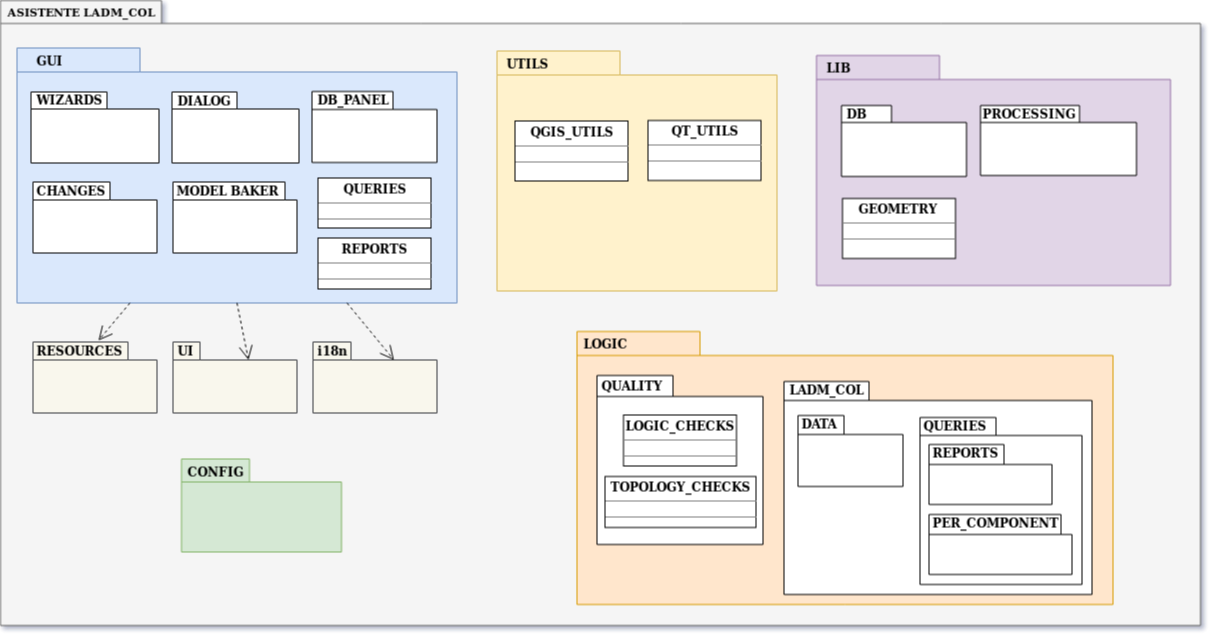

The diagram above was exported from draw.io. Its source (the exported page's mxGraphModel, read from the mxfile embedded in the PNG):
<mxGraphModel dx="1643" dy="847" grid="1" gridSize="10" guides="1" tooltips="1" connect="1" arrows="1" fold="1" page="1" pageScale="1" pageWidth="827" pageHeight="1169" background="#ffffff" math="0" shadow="0">
  <root>
    <mxCell id="0" />
    <mxCell id="1" parent="0" />
    <mxCell id="6e0c8c40b5770093-72" value="" style="shape=folder;fontStyle=1;spacingTop=10;tabWidth=161;tabHeight=23;tabPosition=left;html=1;rounded=0;shadow=0;comic=0;labelBackgroundColor=none;strokeColor=#666666;strokeWidth=1;fillColor=#f5f5f5;fontFamily=Verdana;fontSize=10;align=center;fontColor=#333333;" parent="1" vertex="1">
      <mxGeometry x="220" y="115" width="1200" height="625" as="geometry" />
    </mxCell>
    <mxCell id="6e0c8c40b5770093-18" value="" style="group" parent="1" vertex="1" connectable="0">
      <mxGeometry x="368.5" y="162.5" width="308" height="257.5" as="geometry" />
    </mxCell>
    <mxCell id="6e0c8c40b5770093-11" value="" style="shape=folder;fontStyle=1;spacingTop=10;tabWidth=123;tabHeight=24;tabPosition=left;html=1;rounded=0;shadow=0;comic=0;labelBackgroundColor=none;strokeColor=#6c8ebf;strokeWidth=1;fillColor=#dae8fc;fontFamily=Verdana;fontSize=10;align=center;" parent="6e0c8c40b5770093-18" vertex="1">
      <mxGeometry x="-132" width="440.00000000000006" height="255" as="geometry" />
    </mxCell>
    <mxCell id="4v30YDuuGvVCRKK9GEr5-11" value="" style="shape=folder;fontStyle=1;spacingTop=10;tabWidth=76;tabHeight=17;tabPosition=left;html=1;rounded=0;shadow=0;comic=0;labelBackgroundColor=none;strokeColor=#000000;strokeWidth=1;fillColor=#ffffff;fontFamily=Verdana;fontSize=10;fontColor=#000000;align=center;" vertex="1" parent="6e0c8c40b5770093-18">
      <mxGeometry x="-118" y="44" width="128" height="71" as="geometry" />
    </mxCell>
    <mxCell id="4v30YDuuGvVCRKK9GEr5-12" value="WIZARDS" style="text;html=1;align=left;verticalAlign=top;spacingTop=-4;fontSize=12;fontFamily=Lucida Console;fontColor=#000000;fontStyle=1" vertex="1" parent="6e0c8c40b5770093-18">
      <mxGeometry x="-114.4" y="42.5" width="51.7" height="20" as="geometry" />
    </mxCell>
    <mxCell id="4v30YDuuGvVCRKK9GEr5-13" value="" style="shape=folder;fontStyle=1;spacingTop=10;tabWidth=65;tabHeight=17;tabPosition=left;html=1;rounded=0;shadow=0;comic=0;labelBackgroundColor=none;strokeColor=#000000;strokeWidth=1;fillColor=#ffffff;fontFamily=Verdana;fontSize=10;fontColor=#000000;align=center;" vertex="1" parent="6e0c8c40b5770093-18">
      <mxGeometry x="23" y="44" width="127" height="71" as="geometry" />
    </mxCell>
    <mxCell id="4v30YDuuGvVCRKK9GEr5-14" value="DIALOG" style="text;html=1;align=left;verticalAlign=top;spacingTop=-4;fontSize=12;fontFamily=Lucida Console;fontColor=#000000;fontStyle=1" vertex="1" parent="6e0c8c40b5770093-18">
      <mxGeometry x="26.5" y="43" width="51.7" height="20" as="geometry" />
    </mxCell>
    <mxCell id="4v30YDuuGvVCRKK9GEr5-21" value="&lt;p style=&quot;margin: 0px ; margin-top: 4px ; text-align: center&quot;&gt;&lt;b&gt;QUERIES&lt;/b&gt;&lt;/p&gt;&lt;hr size=&quot;1&quot;&gt;&lt;div style=&quot;height: 2px&quot;&gt;&lt;/div&gt;&lt;hr size=&quot;1&quot;&gt;&lt;div style=&quot;height: 2px&quot;&gt;&lt;/div&gt;" style="verticalAlign=top;align=left;overflow=fill;fontSize=12;fontFamily=Helvetica;html=1;" vertex="1" parent="6e0c8c40b5770093-18">
      <mxGeometry x="169" y="130" width="113" height="50" as="geometry" />
    </mxCell>
    <mxCell id="4v30YDuuGvVCRKK9GEr5-22" value="&lt;p style=&quot;margin: 0px ; margin-top: 4px ; text-align: center&quot;&gt;&lt;b&gt;REPORTS&lt;/b&gt;&lt;/p&gt;&lt;hr size=&quot;1&quot;&gt;&lt;div style=&quot;height: 2px&quot;&gt;&lt;/div&gt;&lt;hr size=&quot;1&quot;&gt;&lt;div style=&quot;height: 2px&quot;&gt;&lt;/div&gt;" style="verticalAlign=top;align=left;overflow=fill;fontSize=12;fontFamily=Helvetica;html=1;" vertex="1" parent="6e0c8c40b5770093-18">
      <mxGeometry x="169" y="190" width="113" height="51" as="geometry" />
    </mxCell>
    <mxCell id="6e0c8c40b5770093-73" value="&lt;div style=&quot;font-size: 11px&quot;&gt;ASISTENTE LADM_COL&lt;/div&gt;&lt;div style=&quot;font-size: 11px&quot;&gt;&lt;br style=&quot;font-size: 11px&quot;&gt;&lt;/div&gt;" style="text;html=1;align=left;verticalAlign=top;spacingTop=-4;fontSize=11;fontFamily=Lucida Console;fontColor=#000000;fontStyle=1" parent="1" vertex="1">
      <mxGeometry x="224.5" y="117.5" width="130" height="20" as="geometry" />
    </mxCell>
    <mxCell id="4v30YDuuGvVCRKK9GEr5-1" value="&lt;div style=&quot;font-size: 12px;&quot;&gt;GUI&lt;/div&gt;" style="text;html=1;align=left;verticalAlign=top;spacingTop=-4;fontSize=12;fontFamily=Lucida Console;fontColor=#000000;fontStyle=1" vertex="1" parent="1">
      <mxGeometry x="253.5" y="165.5" width="103" height="20" as="geometry" />
    </mxCell>
    <mxCell id="4v30YDuuGvVCRKK9GEr5-15" value="" style="shape=folder;fontStyle=1;spacingTop=10;tabWidth=81;tabHeight=18;tabPosition=left;html=1;rounded=0;shadow=0;comic=0;labelBackgroundColor=none;strokeColor=#000000;strokeWidth=1;fillColor=#ffffff;fontFamily=Verdana;fontSize=10;fontColor=#000000;align=center;" vertex="1" parent="1">
      <mxGeometry x="531.5" y="206" width="125" height="71" as="geometry" />
    </mxCell>
    <mxCell id="4v30YDuuGvVCRKK9GEr5-16" value="DB_PANEL" style="text;html=1;align=left;verticalAlign=top;spacingTop=-4;fontSize=12;fontFamily=Lucida Console;fontColor=#000000;fontStyle=1" vertex="1" parent="1">
      <mxGeometry x="534.5" y="205" width="47" height="20" as="geometry" />
    </mxCell>
    <mxCell id="4v30YDuuGvVCRKK9GEr5-17" value="" style="shape=folder;fontStyle=1;spacingTop=10;tabWidth=77;tabHeight=18;tabPosition=left;html=1;rounded=0;shadow=0;comic=0;labelBackgroundColor=none;strokeColor=#000000;strokeWidth=1;fillColor=#ffffff;fontFamily=Verdana;fontSize=10;fontColor=#000000;align=center;" vertex="1" parent="1">
      <mxGeometry x="252.5" y="296.5" width="124" height="71" as="geometry" />
    </mxCell>
    <mxCell id="4v30YDuuGvVCRKK9GEr5-18" value="CHANGES" style="text;html=1;align=left;verticalAlign=top;spacingTop=-4;fontSize=12;fontFamily=Lucida Console;fontColor=#000000;fontStyle=1" vertex="1" parent="1">
      <mxGeometry x="254" y="295.5" width="51.7" height="20" as="geometry" />
    </mxCell>
    <mxCell id="4v30YDuuGvVCRKK9GEr5-19" value="" style="shape=folder;fontStyle=1;spacingTop=10;tabWidth=112;tabHeight=18;tabPosition=left;html=1;rounded=0;shadow=0;comic=0;labelBackgroundColor=none;strokeColor=#000000;strokeWidth=1;fillColor=#ffffff;fontFamily=Verdana;fontSize=10;fontColor=#000000;align=center;" vertex="1" parent="1">
      <mxGeometry x="392.5" y="296.5" width="124" height="71" as="geometry" />
    </mxCell>
    <mxCell id="4v30YDuuGvVCRKK9GEr5-20" value="MODEL BAKER" style="text;html=1;align=left;verticalAlign=top;spacingTop=-4;fontSize=12;fontFamily=Lucida Console;fontColor=#000000;fontStyle=1" vertex="1" parent="1">
      <mxGeometry x="394" y="296" width="116" height="20" as="geometry" />
    </mxCell>
    <mxCell id="4v30YDuuGvVCRKK9GEr5-37" value="" style="shape=folder;fontStyle=1;spacingTop=10;tabWidth=95;tabHeight=18;tabPosition=left;html=1;rounded=0;shadow=0;comic=0;labelBackgroundColor=none;strokeColor=#36393d;strokeWidth=1;fillColor=#f9f7ed;fontFamily=Verdana;fontSize=10;align=center;" vertex="1" parent="1">
      <mxGeometry x="252.5" y="456.5" width="124" height="71" as="geometry" />
    </mxCell>
    <mxCell id="4v30YDuuGvVCRKK9GEr5-38" value="RESOURCES" style="text;html=1;align=left;verticalAlign=top;spacingTop=-4;fontSize=12;fontFamily=Lucida Console;fontColor=#000000;fontStyle=1" vertex="1" parent="1">
      <mxGeometry x="254" y="455.5" width="51.7" height="20" as="geometry" />
    </mxCell>
    <mxCell id="4v30YDuuGvVCRKK9GEr5-39" value="" style="shape=folder;fontStyle=1;spacingTop=10;tabWidth=27;tabHeight=18;tabPosition=left;html=1;rounded=0;shadow=0;comic=0;labelBackgroundColor=none;strokeColor=#36393d;strokeWidth=1;fillColor=#f9f7ed;fontFamily=Verdana;fontSize=10;align=center;" vertex="1" parent="1">
      <mxGeometry x="392.5" y="456.5" width="124" height="71" as="geometry" />
    </mxCell>
    <mxCell id="4v30YDuuGvVCRKK9GEr5-40" value="UI" style="text;html=1;align=left;verticalAlign=top;spacingTop=-4;fontSize=12;fontFamily=Lucida Console;fontColor=#000000;fontStyle=1" vertex="1" parent="1">
      <mxGeometry x="395" y="455.5" width="51.7" height="20" as="geometry" />
    </mxCell>
    <mxCell id="4v30YDuuGvVCRKK9GEr5-41" value="" style="shape=folder;fontStyle=1;spacingTop=10;tabWidth=38;tabHeight=18;tabPosition=left;html=1;rounded=0;shadow=0;comic=0;labelBackgroundColor=none;strokeColor=#36393d;strokeWidth=1;fillColor=#f9f7ed;fontFamily=Verdana;fontSize=10;align=center;" vertex="1" parent="1">
      <mxGeometry x="532.5" y="456.5" width="124" height="71" as="geometry" />
    </mxCell>
    <mxCell id="4v30YDuuGvVCRKK9GEr5-42" value="i18n" style="text;html=1;align=left;verticalAlign=top;spacingTop=-4;fontSize=12;fontFamily=Lucida Console;fontColor=#000000;fontStyle=1" vertex="1" parent="1">
      <mxGeometry x="535" y="455.5" width="51.7" height="20" as="geometry" />
    </mxCell>
    <mxCell id="4v30YDuuGvVCRKK9GEr5-44" value="" style="endArrow=open;endSize=12;dashed=1;html=1;fontFamily=Lucida Console;fontSize=11;entryX=0.528;entryY=-0.021;entryDx=0;entryDy=0;entryPerimeter=0;" edge="1" parent="1" source="6e0c8c40b5770093-11" target="4v30YDuuGvVCRKK9GEr5-37">
      <mxGeometry width="160" relative="1" as="geometry">
        <mxPoint x="236.5" y="670" as="sourcePoint" />
        <mxPoint x="396.5" y="670" as="targetPoint" />
      </mxGeometry>
    </mxCell>
    <mxCell id="4v30YDuuGvVCRKK9GEr5-45" value="" style="endArrow=open;endSize=12;dashed=1;html=1;fontFamily=Lucida Console;fontSize=11;entryX=0;entryY=0;entryDx=75.5;entryDy=18;entryPerimeter=0;exitX=0.5;exitY=1;exitDx=0;exitDy=0;exitPerimeter=0;" edge="1" parent="1" source="6e0c8c40b5770093-11" target="4v30YDuuGvVCRKK9GEr5-39">
      <mxGeometry width="160" relative="1" as="geometry">
        <mxPoint x="359.4614748286458" y="427.5" as="sourcePoint" />
        <mxPoint x="327.972" y="465.009" as="targetPoint" />
      </mxGeometry>
    </mxCell>
    <mxCell id="4v30YDuuGvVCRKK9GEr5-46" value="" style="endArrow=open;endSize=12;dashed=1;html=1;fontFamily=Lucida Console;fontSize=11;entryX=0;entryY=0;entryDx=81;entryDy=18;entryPerimeter=0;exitX=0.75;exitY=1;exitDx=0;exitDy=0;exitPerimeter=0;" edge="1" parent="1" source="6e0c8c40b5770093-11" target="4v30YDuuGvVCRKK9GEr5-41">
      <mxGeometry width="160" relative="1" as="geometry">
        <mxPoint x="466.5" y="427.5" as="sourcePoint" />
        <mxPoint x="478.0000000000001" y="484.5" as="targetPoint" />
      </mxGeometry>
    </mxCell>
    <mxCell id="6e0c8c40b5770093-33" value="" style="shape=folder;fontStyle=1;spacingTop=10;tabWidth=123;tabHeight=24;tabPosition=left;html=1;rounded=0;shadow=0;comic=0;labelBackgroundColor=none;strokeColor=#d79b00;strokeWidth=1;fillColor=#ffe6cc;fontFamily=Verdana;fontSize=10;align=center;" parent="1" vertex="1">
      <mxGeometry x="796.5" y="446" width="536" height="273" as="geometry" />
    </mxCell>
    <mxCell id="6e0c8c40b5770093-42" value="" style="shape=folder;fontStyle=1;spacingTop=10;tabWidth=76;tabHeight=21;tabPosition=left;html=1;rounded=0;shadow=0;comic=0;labelBackgroundColor=none;strokeColor=#000000;strokeWidth=1;fillColor=#ffffff;fontFamily=Verdana;fontSize=10;fontColor=#000000;align=center;" parent="1" vertex="1">
      <mxGeometry x="816.5" y="490" width="166" height="169" as="geometry" />
    </mxCell>
    <mxCell id="6e0c8c40b5770093-45" value="" style="shape=folder;fontStyle=1;spacingTop=10;tabWidth=85;tabHeight=19;tabPosition=left;html=1;rounded=0;shadow=0;comic=0;labelBackgroundColor=none;strokeColor=#000000;strokeWidth=1;fillColor=#ffffff;fontFamily=Verdana;fontSize=10;fontColor=#000000;align=center;" parent="1" vertex="1">
      <mxGeometry x="1003.5" y="496" width="308" height="213" as="geometry" />
    </mxCell>
    <mxCell id="4v30YDuuGvVCRKK9GEr5-4" value="LOGIC" style="text;html=1;align=left;verticalAlign=top;spacingTop=-4;fontSize=12;fontFamily=Lucida Console;fontColor=#000000;fontStyle=1" vertex="1" parent="1">
      <mxGeometry x="800.5" y="449" width="103" height="20" as="geometry" />
    </mxCell>
    <mxCell id="4v30YDuuGvVCRKK9GEr5-23" value="QUALITY" style="text;html=1;align=left;verticalAlign=top;spacingTop=-4;fontSize=12;fontFamily=Lucida Console;fontColor=#000000;fontStyle=1" vertex="1" parent="1">
      <mxGeometry x="818.5" y="491" width="103" height="20" as="geometry" />
    </mxCell>
    <mxCell id="4v30YDuuGvVCRKK9GEr5-24" value="LADM_COL" style="text;html=1;align=left;verticalAlign=top;spacingTop=-4;fontSize=12;fontFamily=Lucida Console;fontColor=#000000;fontStyle=1" vertex="1" parent="1">
      <mxGeometry x="1006.5" y="495" width="103" height="20" as="geometry" />
    </mxCell>
    <mxCell id="4v30YDuuGvVCRKK9GEr5-25" value="&lt;p style=&quot;margin: 0px ; margin-top: 4px ; text-align: center&quot;&gt;&lt;b&gt;LOGIC_CHECKS&lt;/b&gt;&lt;/p&gt;&lt;hr size=&quot;1&quot;&gt;&lt;div style=&quot;height: 2px&quot;&gt;&lt;/div&gt;&lt;hr size=&quot;1&quot;&gt;&lt;div style=&quot;height: 2px&quot;&gt;&lt;/div&gt;" style="verticalAlign=top;align=left;overflow=fill;fontSize=12;fontFamily=Helvetica;html=1;" vertex="1" parent="1">
      <mxGeometry x="843" y="529.5" width="113" height="51" as="geometry" />
    </mxCell>
    <mxCell id="4v30YDuuGvVCRKK9GEr5-26" value="&lt;p style=&quot;margin: 0px ; margin-top: 4px ; text-align: center&quot;&gt;&lt;b&gt;TOPOLOGY_CHECKS&lt;/b&gt;&lt;/p&gt;&lt;hr size=&quot;1&quot;&gt;&lt;div style=&quot;height: 2px&quot;&gt;&lt;/div&gt;&lt;hr size=&quot;1&quot;&gt;&lt;div style=&quot;height: 2px&quot;&gt;&lt;/div&gt;" style="verticalAlign=top;align=left;overflow=fill;fontSize=12;fontFamily=Helvetica;html=1;" vertex="1" parent="1">
      <mxGeometry x="824.5" y="591" width="151" height="51" as="geometry" />
    </mxCell>
    <mxCell id="4v30YDuuGvVCRKK9GEr5-27" value="" style="shape=folder;fontStyle=1;spacingTop=10;tabWidth=46;tabHeight=19;tabPosition=left;html=1;rounded=0;shadow=0;comic=0;labelBackgroundColor=none;strokeColor=#000000;strokeWidth=1;fillColor=#ffffff;fontFamily=Verdana;fontSize=10;fontColor=#000000;align=center;" vertex="1" parent="1">
      <mxGeometry x="1017.5" y="530" width="105" height="71" as="geometry" />
    </mxCell>
    <mxCell id="4v30YDuuGvVCRKK9GEr5-28" value="DATA" style="text;html=1;align=left;verticalAlign=top;spacingTop=-4;fontSize=12;fontFamily=Lucida Console;fontColor=#000000;fontStyle=1" vertex="1" parent="1">
      <mxGeometry x="1018.5" y="529" width="51.7" height="20" as="geometry" />
    </mxCell>
    <mxCell id="4v30YDuuGvVCRKK9GEr5-29" value="" style="shape=folder;fontStyle=1;spacingTop=10;tabWidth=76;tabHeight=18;tabPosition=left;html=1;rounded=0;shadow=0;comic=0;labelBackgroundColor=none;strokeColor=#000000;strokeWidth=1;fillColor=#ffffff;fontFamily=Verdana;fontSize=10;fontColor=#000000;align=center;" vertex="1" parent="1">
      <mxGeometry x="1139.5" y="532" width="162" height="167" as="geometry" />
    </mxCell>
    <mxCell id="4v30YDuuGvVCRKK9GEr5-30" value="QUERIES" style="text;html=1;align=left;verticalAlign=top;spacingTop=-4;fontSize=12;fontFamily=Lucida Console;fontColor=#000000;fontStyle=1" vertex="1" parent="1">
      <mxGeometry x="1141" y="531" width="116" height="20" as="geometry" />
    </mxCell>
    <mxCell id="4v30YDuuGvVCRKK9GEr5-31" value="" style="shape=folder;fontStyle=1;spacingTop=10;tabWidth=75;tabHeight=20;tabPosition=left;html=1;rounded=0;shadow=0;comic=0;labelBackgroundColor=none;strokeColor=#000000;strokeWidth=1;fillColor=#ffffff;fontFamily=Verdana;fontSize=10;fontColor=#000000;align=center;" vertex="1" parent="1">
      <mxGeometry x="1148.5" y="559" width="123" height="60" as="geometry" />
    </mxCell>
    <mxCell id="4v30YDuuGvVCRKK9GEr5-32" value="REPORTS" style="text;html=1;align=left;verticalAlign=top;spacingTop=-4;fontSize=12;fontFamily=Lucida Console;fontColor=#000000;fontStyle=1" vertex="1" parent="1">
      <mxGeometry x="1149.5" y="558" width="51.7" height="20" as="geometry" />
    </mxCell>
    <mxCell id="4v30YDuuGvVCRKK9GEr5-33" value="" style="shape=folder;fontStyle=1;spacingTop=10;tabWidth=132;tabHeight=20;tabPosition=left;html=1;rounded=0;shadow=0;comic=0;labelBackgroundColor=none;strokeColor=#000000;strokeWidth=1;fillColor=#ffffff;fontFamily=Verdana;fontSize=10;fontColor=#000000;align=center;" vertex="1" parent="1">
      <mxGeometry x="1148.5" y="629" width="143" height="60" as="geometry" />
    </mxCell>
    <mxCell id="4v30YDuuGvVCRKK9GEr5-34" value="PER_COMPONENT" style="text;html=1;align=left;verticalAlign=top;spacingTop=-4;fontSize=12;fontFamily=Lucida Console;fontColor=#000000;fontStyle=1" vertex="1" parent="1">
      <mxGeometry x="1149.5" y="628" width="51.7" height="20" as="geometry" />
    </mxCell>
    <mxCell id="6e0c8c40b5770093-47" value="" style="shape=folder;fontStyle=1;spacingTop=10;tabWidth=68;tabHeight=23;tabPosition=left;html=1;rounded=0;shadow=0;comic=0;labelBackgroundColor=none;strokeColor=#82b366;strokeWidth=1;fillColor=#d5e8d4;fontFamily=Verdana;fontSize=10;align=center;" parent="1" vertex="1">
      <mxGeometry x="401" y="573.5" width="160" height="93" as="geometry" />
    </mxCell>
    <mxCell id="4v30YDuuGvVCRKK9GEr5-5" value="CONFIG" style="text;html=1;align=left;verticalAlign=top;spacingTop=-4;fontSize=12;fontFamily=Lucida Console;fontColor=#000000;fontStyle=1" vertex="1" parent="1">
      <mxGeometry x="405" y="576.5" width="103" height="20" as="geometry" />
    </mxCell>
    <mxCell id="4v30YDuuGvVCRKK9GEr5-48" value="" style="group" vertex="1" connectable="0" parent="1">
      <mxGeometry x="1036" y="170" width="354" height="230" as="geometry" />
    </mxCell>
    <mxCell id="4v30YDuuGvVCRKK9GEr5-47" value="" style="group" vertex="1" connectable="0" parent="4v30YDuuGvVCRKK9GEr5-48">
      <mxGeometry width="354" height="230" as="geometry" />
    </mxCell>
    <mxCell id="6e0c8c40b5770093-25" value="" style="shape=folder;fontStyle=1;spacingTop=10;tabWidth=123;tabHeight=24;tabPosition=left;html=1;rounded=0;shadow=0;comic=0;labelBackgroundColor=none;strokeColor=#9673a6;strokeWidth=1;fillColor=#e1d5e7;fontFamily=Verdana;fontSize=10;align=center;" parent="4v30YDuuGvVCRKK9GEr5-47" vertex="1">
      <mxGeometry width="354" height="230" as="geometry" />
    </mxCell>
    <mxCell id="6e0c8c40b5770093-27" value="" style="shape=folder;fontStyle=1;spacingTop=10;tabWidth=50;tabHeight=17;tabPosition=left;html=1;rounded=0;shadow=0;comic=0;labelBackgroundColor=none;strokeColor=#000000;strokeWidth=1;fillColor=#ffffff;fontFamily=Verdana;fontSize=10;fontColor=#000000;align=center;" parent="4v30YDuuGvVCRKK9GEr5-47" vertex="1">
      <mxGeometry x="25" y="50" width="125" height="71" as="geometry" />
    </mxCell>
    <mxCell id="6e0c8c40b5770093-31" value="" style="shape=folder;fontStyle=1;spacingTop=10;tabWidth=99;tabHeight=17;tabPosition=left;html=1;rounded=0;shadow=0;comic=0;labelBackgroundColor=none;strokeColor=#000000;strokeWidth=1;fillColor=#ffffff;fontFamily=Verdana;fontSize=10;fontColor=#000000;align=center;" parent="4v30YDuuGvVCRKK9GEr5-47" vertex="1">
      <mxGeometry x="164" y="50" width="156" height="70" as="geometry" />
    </mxCell>
    <mxCell id="4v30YDuuGvVCRKK9GEr5-9" value="PROCESSING" style="text;html=1;align=left;verticalAlign=top;spacingTop=-4;fontSize=12;fontFamily=Lucida Console;fontColor=#000000;fontStyle=1" vertex="1" parent="4v30YDuuGvVCRKK9GEr5-47">
      <mxGeometry x="164" y="49" width="47" height="20" as="geometry" />
    </mxCell>
    <mxCell id="4v30YDuuGvVCRKK9GEr5-10" value="&lt;p style=&quot;margin: 0px ; margin-top: 4px ; text-align: center&quot;&gt;&lt;b&gt;GEOMETRY&lt;/b&gt;&lt;br&gt;&lt;/p&gt;&lt;hr size=&quot;1&quot;&gt;&lt;div style=&quot;height: 2px&quot;&gt;&lt;/div&gt;&lt;hr size=&quot;1&quot;&gt;&lt;div style=&quot;height: 2px&quot;&gt;&lt;/div&gt;" style="verticalAlign=top;align=left;overflow=fill;fontSize=12;fontFamily=Helvetica;html=1;" vertex="1" parent="4v30YDuuGvVCRKK9GEr5-47">
      <mxGeometry x="26" y="143" width="113" height="60" as="geometry" />
    </mxCell>
    <mxCell id="4v30YDuuGvVCRKK9GEr5-3" value="LIB" style="text;html=1;align=left;verticalAlign=top;spacingTop=-4;fontSize=12;fontFamily=Lucida Console;fontColor=#000000;fontStyle=1" vertex="1" parent="4v30YDuuGvVCRKK9GEr5-48">
      <mxGeometry x="7.5" y="3" width="103" height="20" as="geometry" />
    </mxCell>
    <mxCell id="4v30YDuuGvVCRKK9GEr5-8" value="DB" style="text;html=1;align=left;verticalAlign=top;spacingTop=-4;fontSize=12;fontFamily=Lucida Console;fontColor=#000000;fontStyle=1" vertex="1" parent="4v30YDuuGvVCRKK9GEr5-48">
      <mxGeometry x="28" y="49" width="47" height="20" as="geometry" />
    </mxCell>
    <mxCell id="4v30YDuuGvVCRKK9GEr5-49" value="" style="group" vertex="1" connectable="0" parent="1">
      <mxGeometry x="716.5" y="165.5" width="280" height="240" as="geometry" />
    </mxCell>
    <mxCell id="6e0c8c40b5770093-20" value="" style="shape=folder;fontStyle=1;spacingTop=10;tabWidth=123;tabHeight=24;tabPosition=left;html=1;rounded=0;shadow=0;comic=0;labelBackgroundColor=none;strokeColor=#d6b656;strokeWidth=1;fillColor=#fff2cc;fontFamily=Verdana;fontSize=10;align=center;" parent="4v30YDuuGvVCRKK9GEr5-49" vertex="1">
      <mxGeometry width="280" height="240" as="geometry" />
    </mxCell>
    <mxCell id="4v30YDuuGvVCRKK9GEr5-2" value="&lt;div&gt;UTILS&lt;/div&gt;" style="text;html=1;align=left;verticalAlign=top;spacingTop=-4;fontSize=12;fontFamily=Lucida Console;fontColor=#000000;fontStyle=1" vertex="1" parent="4v30YDuuGvVCRKK9GEr5-49">
      <mxGeometry x="7.5" y="3" width="103" height="20" as="geometry" />
    </mxCell>
    <mxCell id="4v30YDuuGvVCRKK9GEr5-6" value="&lt;p style=&quot;margin: 0px ; margin-top: 4px ; text-align: center&quot;&gt;&lt;b&gt;QGIS_UTILS&lt;/b&gt;&lt;/p&gt;&lt;hr size=&quot;1&quot;&gt;&lt;div style=&quot;height: 2px&quot;&gt;&lt;/div&gt;&lt;hr size=&quot;1&quot;&gt;&lt;div style=&quot;height: 2px&quot;&gt;&lt;/div&gt;" style="verticalAlign=top;align=left;overflow=fill;fontSize=12;fontFamily=Helvetica;html=1;" vertex="1" parent="4v30YDuuGvVCRKK9GEr5-49">
      <mxGeometry x="18" y="70" width="113" height="60" as="geometry" />
    </mxCell>
    <mxCell id="4v30YDuuGvVCRKK9GEr5-7" value="&lt;p style=&quot;margin: 0px ; margin-top: 4px ; text-align: center&quot;&gt;&lt;b&gt;QT_UTILS&lt;/b&gt;&lt;/p&gt;&lt;hr size=&quot;1&quot;&gt;&lt;div style=&quot;height: 2px&quot;&gt;&lt;/div&gt;&lt;hr size=&quot;1&quot;&gt;&lt;div style=&quot;height: 2px&quot;&gt;&lt;/div&gt;" style="verticalAlign=top;align=left;overflow=fill;fontSize=12;fontFamily=Helvetica;html=1;" vertex="1" parent="4v30YDuuGvVCRKK9GEr5-49">
      <mxGeometry x="151" y="69.5" width="113" height="60" as="geometry" />
    </mxCell>
  </root>
</mxGraphModel>